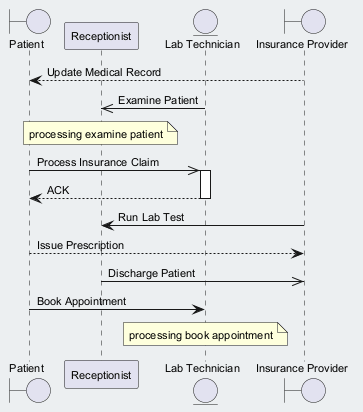

The diagram above was rendered by PlantUML. Its source (embedded in the PNG):
@startuml
skinparam backgroundColor #ECEFF1
skinparam classBackgroundColor #FFFFFF
skinparam classBorderColor #455A64
skinparam defaultFontSize 11
boundary "Patient" as P
participant "Receptionist" as R
entity "Lab Technician" as LT
boundary "Insurance Provider" as IP
IP --> P : Update Medical Record
LT ->> R : Examine Patient
note over R : processing examine patient
P ->> LT : Process Insurance Claim
activate LT
LT --> P : ACK
deactivate LT
IP -> R : Run Lab Test
P --> IP : Issue Prescription
R ->> IP : Discharge Patient
P -> LT : Book Appointment
note over LT : processing book appointment
@enduml